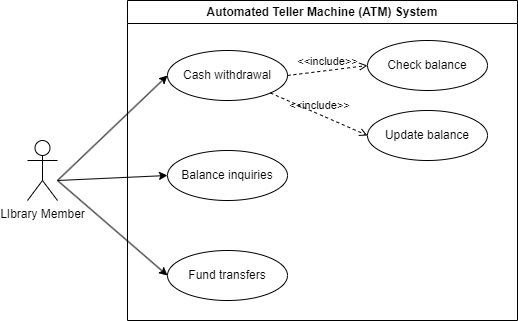

The diagram above was exported from draw.io. Its source (the exported page's mxGraphModel, read from the mxfile embedded in the PNG):
<mxGraphModel dx="597" dy="910" grid="1" gridSize="10" guides="1" tooltips="1" connect="1" arrows="1" fold="1" page="1" pageScale="1" pageWidth="1169" pageHeight="1654" math="0" shadow="0">
  <root>
    <mxCell id="0" />
    <mxCell id="1" parent="0" />
    <mxCell id="D3ludWTQIPKEBMEFFW0J-1" value="Automated Teller Machine (ATM) System" style="swimlane;whiteSpace=wrap;html=1;" vertex="1" parent="1">
      <mxGeometry x="130" y="160" width="390" height="320" as="geometry" />
    </mxCell>
    <mxCell id="D3ludWTQIPKEBMEFFW0J-2" value="Cash withdrawal" style="ellipse;whiteSpace=wrap;html=1;" vertex="1" parent="D3ludWTQIPKEBMEFFW0J-1">
      <mxGeometry x="40" y="50" width="120" height="50" as="geometry" />
    </mxCell>
    <mxCell id="D3ludWTQIPKEBMEFFW0J-3" value="Check balance" style="ellipse;whiteSpace=wrap;html=1;" vertex="1" parent="D3ludWTQIPKEBMEFFW0J-1">
      <mxGeometry x="240" y="40" width="120" height="50" as="geometry" />
    </mxCell>
    <mxCell id="D3ludWTQIPKEBMEFFW0J-13" value="Update balance" style="ellipse;whiteSpace=wrap;html=1;" vertex="1" parent="D3ludWTQIPKEBMEFFW0J-1">
      <mxGeometry x="240" y="110" width="120" height="50" as="geometry" />
    </mxCell>
    <mxCell id="D3ludWTQIPKEBMEFFW0J-15" value="Balance inquiries" style="ellipse;whiteSpace=wrap;html=1;" vertex="1" parent="D3ludWTQIPKEBMEFFW0J-1">
      <mxGeometry x="40" y="150" width="120" height="50" as="geometry" />
    </mxCell>
    <mxCell id="D3ludWTQIPKEBMEFFW0J-17" value="Fund transfers" style="ellipse;whiteSpace=wrap;html=1;" vertex="1" parent="D3ludWTQIPKEBMEFFW0J-1">
      <mxGeometry x="40" y="250" width="120" height="50" as="geometry" />
    </mxCell>
    <mxCell id="D3ludWTQIPKEBMEFFW0J-20" value="&amp;lt;&amp;lt;include&amp;gt;&amp;gt;" style="html=1;verticalAlign=bottom;labelBackgroundColor=none;endArrow=open;endFill=0;dashed=1;rounded=0;exitX=1;exitY=0.5;exitDx=0;exitDy=0;entryX=0;entryY=0.5;entryDx=0;entryDy=0;" edge="1" parent="D3ludWTQIPKEBMEFFW0J-1" source="D3ludWTQIPKEBMEFFW0J-2" target="D3ludWTQIPKEBMEFFW0J-3">
      <mxGeometry width="160" relative="1" as="geometry">
        <mxPoint x="150" y="130" as="sourcePoint" />
        <mxPoint x="310" y="130" as="targetPoint" />
      </mxGeometry>
    </mxCell>
    <mxCell id="D3ludWTQIPKEBMEFFW0J-21" value="&amp;lt;&amp;lt;include&amp;gt;&amp;gt;" style="html=1;verticalAlign=bottom;labelBackgroundColor=none;endArrow=open;endFill=0;dashed=1;rounded=0;exitX=1;exitY=1;exitDx=0;exitDy=0;entryX=0;entryY=0.5;entryDx=0;entryDy=0;" edge="1" parent="D3ludWTQIPKEBMEFFW0J-1" source="D3ludWTQIPKEBMEFFW0J-2" target="D3ludWTQIPKEBMEFFW0J-13">
      <mxGeometry width="160" relative="1" as="geometry">
        <mxPoint x="190" y="130" as="sourcePoint" />
        <mxPoint x="270" y="120" as="targetPoint" />
      </mxGeometry>
    </mxCell>
    <mxCell id="D3ludWTQIPKEBMEFFW0J-5" value="LIbrary Member" style="shape=umlActor;verticalLabelPosition=bottom;verticalAlign=top;html=1;outlineConnect=0;" vertex="1" parent="1">
      <mxGeometry x="30" y="300" width="30" height="60" as="geometry" />
    </mxCell>
    <mxCell id="D3ludWTQIPKEBMEFFW0J-6" value="" style="endArrow=classic;html=1;rounded=0;entryX=0;entryY=0.5;entryDx=0;entryDy=0;" edge="1" parent="1" target="D3ludWTQIPKEBMEFFW0J-2">
      <mxGeometry width="50" height="50" relative="1" as="geometry">
        <mxPoint x="60" y="340" as="sourcePoint" />
        <mxPoint x="280" y="450" as="targetPoint" />
      </mxGeometry>
    </mxCell>
    <mxCell id="D3ludWTQIPKEBMEFFW0J-16" value="" style="endArrow=classic;html=1;rounded=0;entryX=0;entryY=0.5;entryDx=0;entryDy=0;" edge="1" parent="1" target="D3ludWTQIPKEBMEFFW0J-15">
      <mxGeometry width="50" height="50" relative="1" as="geometry">
        <mxPoint x="60" y="340" as="sourcePoint" />
        <mxPoint x="190" y="360" as="targetPoint" />
      </mxGeometry>
    </mxCell>
    <mxCell id="D3ludWTQIPKEBMEFFW0J-18" value="" style="endArrow=classic;html=1;rounded=0;entryX=0;entryY=0.5;entryDx=0;entryDy=0;" edge="1" parent="1" target="D3ludWTQIPKEBMEFFW0J-17">
      <mxGeometry width="50" height="50" relative="1" as="geometry">
        <mxPoint x="60" y="340" as="sourcePoint" />
        <mxPoint x="180" y="385" as="targetPoint" />
      </mxGeometry>
    </mxCell>
  </root>
</mxGraphModel>